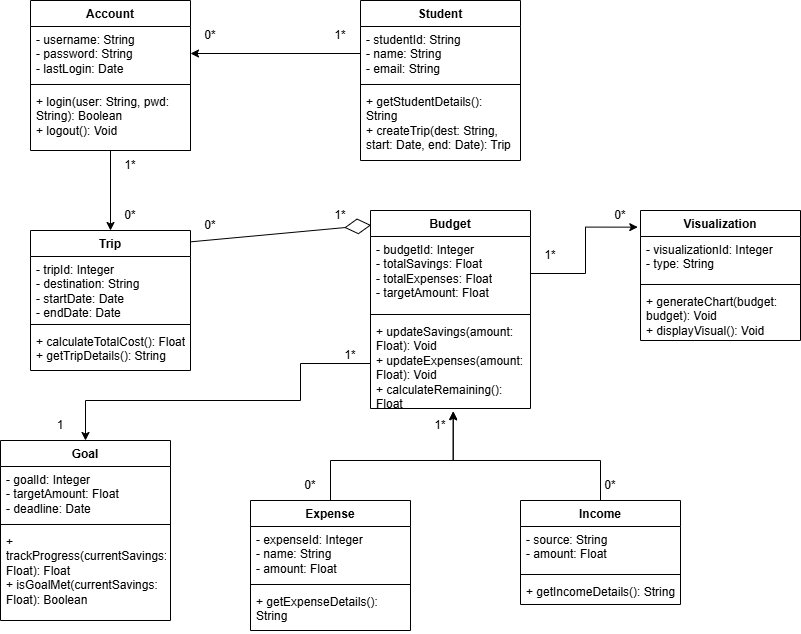

The diagram above was exported from draw.io. Its source (the exported page's mxGraphModel, read from the mxfile embedded in the PNG):
<mxGraphModel dx="1248" dy="1692" grid="1" gridSize="10" guides="1" tooltips="1" connect="1" arrows="1" fold="1" page="1" pageScale="1" pageWidth="1700" pageHeight="1100" math="0" shadow="0">
  <root>
    <mxCell id="0" />
    <mxCell id="1" parent="0" />
    <mxCell id="7lal7NCwSUzoXwU2x8ZH-1" value="Student" style="swimlane;fontStyle=1;align=center;verticalAlign=top;childLayout=stackLayout;horizontal=1;startSize=26;horizontalStack=0;resizeParent=1;resizeParentMax=0;resizeLast=0;collapsible=1;marginBottom=0;whiteSpace=wrap;html=1;" parent="1" vertex="1">
      <mxGeometry x="530" y="-40" width="160" height="160" as="geometry" />
    </mxCell>
    <mxCell id="7lal7NCwSUzoXwU2x8ZH-2" value="- studentId: String&lt;div&gt;- name: String&lt;/div&gt;&lt;div&gt;- email: String&lt;/div&gt;" style="text;strokeColor=none;fillColor=none;align=left;verticalAlign=top;spacingLeft=4;spacingRight=4;overflow=hidden;rotatable=0;points=[[0,0.5],[1,0.5]];portConstraint=eastwest;whiteSpace=wrap;html=1;" parent="7lal7NCwSUzoXwU2x8ZH-1" vertex="1">
      <mxGeometry y="26" width="160" height="54" as="geometry" />
    </mxCell>
    <mxCell id="7lal7NCwSUzoXwU2x8ZH-3" value="" style="line;strokeWidth=1;fillColor=none;align=left;verticalAlign=middle;spacingTop=-1;spacingLeft=3;spacingRight=3;rotatable=0;labelPosition=right;points=[];portConstraint=eastwest;strokeColor=inherit;" parent="7lal7NCwSUzoXwU2x8ZH-1" vertex="1">
      <mxGeometry y="80" width="160" height="8" as="geometry" />
    </mxCell>
    <mxCell id="7lal7NCwSUzoXwU2x8ZH-4" value="+ getStudentDetails(): String&lt;div&gt;+ createTrip(dest: String, start: Date, end: Date): Trip&lt;/div&gt;" style="text;strokeColor=none;fillColor=none;align=left;verticalAlign=top;spacingLeft=4;spacingRight=4;overflow=hidden;rotatable=0;points=[[0,0.5],[1,0.5]];portConstraint=eastwest;whiteSpace=wrap;html=1;" parent="7lal7NCwSUzoXwU2x8ZH-1" vertex="1">
      <mxGeometry y="88" width="160" height="72" as="geometry" />
    </mxCell>
    <mxCell id="7lal7NCwSUzoXwU2x8ZH-5" value="Account" style="swimlane;fontStyle=1;align=center;verticalAlign=top;childLayout=stackLayout;horizontal=1;startSize=26;horizontalStack=0;resizeParent=1;resizeParentMax=0;resizeLast=0;collapsible=1;marginBottom=0;whiteSpace=wrap;html=1;" parent="1" vertex="1">
      <mxGeometry x="200" y="-40" width="160" height="150" as="geometry" />
    </mxCell>
    <mxCell id="7lal7NCwSUzoXwU2x8ZH-6" value="- username: String&lt;div&gt;- password: String&lt;/div&gt;&lt;div&gt;- lastLogin: Date&lt;/div&gt;" style="text;strokeColor=none;fillColor=none;align=left;verticalAlign=top;spacingLeft=4;spacingRight=4;overflow=hidden;rotatable=0;points=[[0,0.5],[1,0.5]];portConstraint=eastwest;whiteSpace=wrap;html=1;" parent="7lal7NCwSUzoXwU2x8ZH-5" vertex="1">
      <mxGeometry y="26" width="160" height="54" as="geometry" />
    </mxCell>
    <mxCell id="7lal7NCwSUzoXwU2x8ZH-7" value="" style="line;strokeWidth=1;fillColor=none;align=left;verticalAlign=middle;spacingTop=-1;spacingLeft=3;spacingRight=3;rotatable=0;labelPosition=right;points=[];portConstraint=eastwest;strokeColor=inherit;" parent="7lal7NCwSUzoXwU2x8ZH-5" vertex="1">
      <mxGeometry y="80" width="160" height="8" as="geometry" />
    </mxCell>
    <mxCell id="7lal7NCwSUzoXwU2x8ZH-8" value="+ login(user: String, pwd: String): Boolean&lt;div&gt;+ logout(): Void&lt;/div&gt;" style="text;strokeColor=none;fillColor=none;align=left;verticalAlign=top;spacingLeft=4;spacingRight=4;overflow=hidden;rotatable=0;points=[[0,0.5],[1,0.5]];portConstraint=eastwest;whiteSpace=wrap;html=1;" parent="7lal7NCwSUzoXwU2x8ZH-5" vertex="1">
      <mxGeometry y="88" width="160" height="62" as="geometry" />
    </mxCell>
    <mxCell id="7lal7NCwSUzoXwU2x8ZH-9" value="Trip" style="swimlane;fontStyle=1;align=center;verticalAlign=top;childLayout=stackLayout;horizontal=1;startSize=26;horizontalStack=0;resizeParent=1;resizeParentMax=0;resizeLast=0;collapsible=1;marginBottom=0;whiteSpace=wrap;html=1;" parent="1" vertex="1">
      <mxGeometry x="200" y="190" width="160" height="140" as="geometry" />
    </mxCell>
    <mxCell id="7lal7NCwSUzoXwU2x8ZH-10" value="- tripId: Integer&lt;div&gt;- destination: String&lt;/div&gt;&lt;div&gt;- startDate: Date&lt;/div&gt;&lt;div&gt;- endDate: Date&lt;/div&gt;" style="text;strokeColor=none;fillColor=none;align=left;verticalAlign=top;spacingLeft=4;spacingRight=4;overflow=hidden;rotatable=0;points=[[0,0.5],[1,0.5]];portConstraint=eastwest;whiteSpace=wrap;html=1;" parent="7lal7NCwSUzoXwU2x8ZH-9" vertex="1">
      <mxGeometry y="26" width="160" height="64" as="geometry" />
    </mxCell>
    <mxCell id="7lal7NCwSUzoXwU2x8ZH-11" value="" style="line;strokeWidth=1;fillColor=none;align=left;verticalAlign=middle;spacingTop=-1;spacingLeft=3;spacingRight=3;rotatable=0;labelPosition=right;points=[];portConstraint=eastwest;strokeColor=inherit;" parent="7lal7NCwSUzoXwU2x8ZH-9" vertex="1">
      <mxGeometry y="90" width="160" height="8" as="geometry" />
    </mxCell>
    <mxCell id="7lal7NCwSUzoXwU2x8ZH-12" value="+ calculateTotalCost(): Float&lt;div&gt;+ getTripDetails(): String&lt;/div&gt;" style="text;strokeColor=none;fillColor=none;align=left;verticalAlign=top;spacingLeft=4;spacingRight=4;overflow=hidden;rotatable=0;points=[[0,0.5],[1,0.5]];portConstraint=eastwest;whiteSpace=wrap;html=1;" parent="7lal7NCwSUzoXwU2x8ZH-9" vertex="1">
      <mxGeometry y="98" width="160" height="42" as="geometry" />
    </mxCell>
    <mxCell id="7lal7NCwSUzoXwU2x8ZH-13" value="Budget" style="swimlane;fontStyle=1;align=center;verticalAlign=top;childLayout=stackLayout;horizontal=1;startSize=26;horizontalStack=0;resizeParent=1;resizeParentMax=0;resizeLast=0;collapsible=1;marginBottom=0;whiteSpace=wrap;html=1;" parent="1" vertex="1">
      <mxGeometry x="540" y="170" width="160" height="198" as="geometry" />
    </mxCell>
    <mxCell id="7lal7NCwSUzoXwU2x8ZH-14" value="- budgetId: Integer&lt;div&gt;- totalSavings: Float&lt;/div&gt;&lt;div&gt;- totalExpenses: Float&lt;/div&gt;&lt;div&gt;- targetAmount: Float&lt;/div&gt;" style="text;strokeColor=none;fillColor=none;align=left;verticalAlign=top;spacingLeft=4;spacingRight=4;overflow=hidden;rotatable=0;points=[[0,0.5],[1,0.5]];portConstraint=eastwest;whiteSpace=wrap;html=1;" parent="7lal7NCwSUzoXwU2x8ZH-13" vertex="1">
      <mxGeometry y="26" width="160" height="74" as="geometry" />
    </mxCell>
    <mxCell id="7lal7NCwSUzoXwU2x8ZH-15" value="" style="line;strokeWidth=1;fillColor=none;align=left;verticalAlign=middle;spacingTop=-1;spacingLeft=3;spacingRight=3;rotatable=0;labelPosition=right;points=[];portConstraint=eastwest;strokeColor=inherit;" parent="7lal7NCwSUzoXwU2x8ZH-13" vertex="1">
      <mxGeometry y="100" width="160" height="8" as="geometry" />
    </mxCell>
    <mxCell id="7lal7NCwSUzoXwU2x8ZH-16" value="+ updateSavings(amount: Float): Void&lt;div&gt;+ updateExpenses(amount: Float): Void&lt;/div&gt;&lt;div&gt;+ calculateRemaining(): Float&lt;/div&gt;" style="text;strokeColor=none;fillColor=none;align=left;verticalAlign=top;spacingLeft=4;spacingRight=4;overflow=hidden;rotatable=0;points=[[0,0.5],[1,0.5]];portConstraint=eastwest;whiteSpace=wrap;html=1;" parent="7lal7NCwSUzoXwU2x8ZH-13" vertex="1">
      <mxGeometry y="108" width="160" height="90" as="geometry" />
    </mxCell>
    <mxCell id="7lal7NCwSUzoXwU2x8ZH-17" value="Expense" style="swimlane;fontStyle=1;align=center;verticalAlign=top;childLayout=stackLayout;horizontal=1;startSize=26;horizontalStack=0;resizeParent=1;resizeParentMax=0;resizeLast=0;collapsible=1;marginBottom=0;whiteSpace=wrap;html=1;" parent="1" vertex="1">
      <mxGeometry x="420" y="460" width="160" height="130" as="geometry" />
    </mxCell>
    <mxCell id="7lal7NCwSUzoXwU2x8ZH-18" value="- expenseId: Integer&lt;div&gt;- name: String&lt;/div&gt;&lt;div&gt;- amount: Float&lt;/div&gt;" style="text;strokeColor=none;fillColor=none;align=left;verticalAlign=top;spacingLeft=4;spacingRight=4;overflow=hidden;rotatable=0;points=[[0,0.5],[1,0.5]];portConstraint=eastwest;whiteSpace=wrap;html=1;" parent="7lal7NCwSUzoXwU2x8ZH-17" vertex="1">
      <mxGeometry y="26" width="160" height="54" as="geometry" />
    </mxCell>
    <mxCell id="7lal7NCwSUzoXwU2x8ZH-19" value="" style="line;strokeWidth=1;fillColor=none;align=left;verticalAlign=middle;spacingTop=-1;spacingLeft=3;spacingRight=3;rotatable=0;labelPosition=right;points=[];portConstraint=eastwest;strokeColor=inherit;" parent="7lal7NCwSUzoXwU2x8ZH-17" vertex="1">
      <mxGeometry y="80" width="160" height="8" as="geometry" />
    </mxCell>
    <mxCell id="7lal7NCwSUzoXwU2x8ZH-20" value="+ getExpenseDetails(): String" style="text;strokeColor=none;fillColor=none;align=left;verticalAlign=top;spacingLeft=4;spacingRight=4;overflow=hidden;rotatable=0;points=[[0,0.5],[1,0.5]];portConstraint=eastwest;whiteSpace=wrap;html=1;" parent="7lal7NCwSUzoXwU2x8ZH-17" vertex="1">
      <mxGeometry y="88" width="160" height="42" as="geometry" />
    </mxCell>
    <mxCell id="7lal7NCwSUzoXwU2x8ZH-21" value="Income" style="swimlane;fontStyle=1;align=center;verticalAlign=top;childLayout=stackLayout;horizontal=1;startSize=26;horizontalStack=0;resizeParent=1;resizeParentMax=0;resizeLast=0;collapsible=1;marginBottom=0;whiteSpace=wrap;html=1;" parent="1" vertex="1">
      <mxGeometry x="690" y="460" width="160" height="104" as="geometry" />
    </mxCell>
    <mxCell id="7lal7NCwSUzoXwU2x8ZH-22" value="- source: String&lt;div&gt;- amount: Float&lt;/div&gt;" style="text;strokeColor=none;fillColor=none;align=left;verticalAlign=top;spacingLeft=4;spacingRight=4;overflow=hidden;rotatable=0;points=[[0,0.5],[1,0.5]];portConstraint=eastwest;whiteSpace=wrap;html=1;" parent="7lal7NCwSUzoXwU2x8ZH-21" vertex="1">
      <mxGeometry y="26" width="160" height="44" as="geometry" />
    </mxCell>
    <mxCell id="7lal7NCwSUzoXwU2x8ZH-23" value="" style="line;strokeWidth=1;fillColor=none;align=left;verticalAlign=middle;spacingTop=-1;spacingLeft=3;spacingRight=3;rotatable=0;labelPosition=right;points=[];portConstraint=eastwest;strokeColor=inherit;" parent="7lal7NCwSUzoXwU2x8ZH-21" vertex="1">
      <mxGeometry y="70" width="160" height="8" as="geometry" />
    </mxCell>
    <mxCell id="7lal7NCwSUzoXwU2x8ZH-24" value="+ getIncomeDetails(): String" style="text;strokeColor=none;fillColor=none;align=left;verticalAlign=top;spacingLeft=4;spacingRight=4;overflow=hidden;rotatable=0;points=[[0,0.5],[1,0.5]];portConstraint=eastwest;whiteSpace=wrap;html=1;" parent="7lal7NCwSUzoXwU2x8ZH-21" vertex="1">
      <mxGeometry y="78" width="160" height="26" as="geometry" />
    </mxCell>
    <mxCell id="7lal7NCwSUzoXwU2x8ZH-25" value="Goal" style="swimlane;fontStyle=1;align=center;verticalAlign=top;childLayout=stackLayout;horizontal=1;startSize=26;horizontalStack=0;resizeParent=1;resizeParentMax=0;resizeLast=0;collapsible=1;marginBottom=0;whiteSpace=wrap;html=1;" parent="1" vertex="1">
      <mxGeometry x="170" y="400" width="170" height="180" as="geometry" />
    </mxCell>
    <mxCell id="7lal7NCwSUzoXwU2x8ZH-26" value="- goalId: Integer&lt;div&gt;- targetAmount: Float&lt;/div&gt;&lt;div&gt;- deadline: Date&lt;/div&gt;" style="text;strokeColor=none;fillColor=none;align=left;verticalAlign=top;spacingLeft=4;spacingRight=4;overflow=hidden;rotatable=0;points=[[0,0.5],[1,0.5]];portConstraint=eastwest;whiteSpace=wrap;html=1;" parent="7lal7NCwSUzoXwU2x8ZH-25" vertex="1">
      <mxGeometry y="26" width="170" height="54" as="geometry" />
    </mxCell>
    <mxCell id="7lal7NCwSUzoXwU2x8ZH-27" value="" style="line;strokeWidth=1;fillColor=none;align=left;verticalAlign=middle;spacingTop=-1;spacingLeft=3;spacingRight=3;rotatable=0;labelPosition=right;points=[];portConstraint=eastwest;strokeColor=inherit;" parent="7lal7NCwSUzoXwU2x8ZH-25" vertex="1">
      <mxGeometry y="80" width="170" height="8" as="geometry" />
    </mxCell>
    <mxCell id="7lal7NCwSUzoXwU2x8ZH-28" value="+ trackProgress(currentSavings: Float): Float&lt;div&gt;+ isGoalMet(currentSavings: Float): Boolean&lt;/div&gt;" style="text;strokeColor=none;fillColor=none;align=left;verticalAlign=top;spacingLeft=4;spacingRight=4;overflow=hidden;rotatable=0;points=[[0,0.5],[1,0.5]];portConstraint=eastwest;whiteSpace=wrap;html=1;" parent="7lal7NCwSUzoXwU2x8ZH-25" vertex="1">
      <mxGeometry y="88" width="170" height="92" as="geometry" />
    </mxCell>
    <mxCell id="7lal7NCwSUzoXwU2x8ZH-29" value="Visualization" style="swimlane;fontStyle=1;align=center;verticalAlign=top;childLayout=stackLayout;horizontal=1;startSize=26;horizontalStack=0;resizeParent=1;resizeParentMax=0;resizeLast=0;collapsible=1;marginBottom=0;whiteSpace=wrap;html=1;" parent="1" vertex="1">
      <mxGeometry x="810" y="170" width="160" height="130" as="geometry" />
    </mxCell>
    <mxCell id="7lal7NCwSUzoXwU2x8ZH-30" value="- visualizationId: Integer&lt;div&gt;- type: String&lt;/div&gt;" style="text;strokeColor=none;fillColor=none;align=left;verticalAlign=top;spacingLeft=4;spacingRight=4;overflow=hidden;rotatable=0;points=[[0,0.5],[1,0.5]];portConstraint=eastwest;whiteSpace=wrap;html=1;" parent="7lal7NCwSUzoXwU2x8ZH-29" vertex="1">
      <mxGeometry y="26" width="160" height="44" as="geometry" />
    </mxCell>
    <mxCell id="7lal7NCwSUzoXwU2x8ZH-31" value="" style="line;strokeWidth=1;fillColor=none;align=left;verticalAlign=middle;spacingTop=-1;spacingLeft=3;spacingRight=3;rotatable=0;labelPosition=right;points=[];portConstraint=eastwest;strokeColor=inherit;" parent="7lal7NCwSUzoXwU2x8ZH-29" vertex="1">
      <mxGeometry y="70" width="160" height="8" as="geometry" />
    </mxCell>
    <mxCell id="7lal7NCwSUzoXwU2x8ZH-32" value="+ generateChart(budget: budget): Void&lt;div&gt;+ displayVisual(): Void&lt;/div&gt;" style="text;strokeColor=none;fillColor=none;align=left;verticalAlign=top;spacingLeft=4;spacingRight=4;overflow=hidden;rotatable=0;points=[[0,0.5],[1,0.5]];portConstraint=eastwest;whiteSpace=wrap;html=1;" parent="7lal7NCwSUzoXwU2x8ZH-29" vertex="1">
      <mxGeometry y="78" width="160" height="52" as="geometry" />
    </mxCell>
    <mxCell id="7lal7NCwSUzoXwU2x8ZH-40" value="1*" style="text;html=1;align=center;verticalAlign=middle;whiteSpace=wrap;rounded=0;" parent="1" vertex="1">
      <mxGeometry x="480" y="-20" width="60" height="30" as="geometry" />
    </mxCell>
    <mxCell id="7lal7NCwSUzoXwU2x8ZH-41" value="0*" style="text;html=1;align=center;verticalAlign=middle;whiteSpace=wrap;rounded=0;" parent="1" vertex="1">
      <mxGeometry x="270" y="160" width="60" height="30" as="geometry" />
    </mxCell>
    <mxCell id="7lal7NCwSUzoXwU2x8ZH-43" style="edgeStyle=orthogonalEdgeStyle;rounded=0;orthogonalLoop=1;jettySize=auto;html=1;exitX=1;exitY=0.5;exitDx=0;exitDy=0;entryX=-0.017;entryY=0.128;entryDx=0;entryDy=0;entryPerimeter=0;" parent="1" source="7lal7NCwSUzoXwU2x8ZH-14" target="7lal7NCwSUzoXwU2x8ZH-29" edge="1">
      <mxGeometry relative="1" as="geometry" />
    </mxCell>
    <mxCell id="7lal7NCwSUzoXwU2x8ZH-44" value="0*" style="text;html=1;align=center;verticalAlign=middle;whiteSpace=wrap;rounded=0;" parent="1" vertex="1">
      <mxGeometry x="760" y="160" width="60" height="30" as="geometry" />
    </mxCell>
    <mxCell id="0ihqViclR8VXFP2awh00-4" value="" style="endArrow=diamondThin;endFill=0;endSize=24;html=1;rounded=0;exitX=1;exitY=0.081;exitDx=0;exitDy=0;exitPerimeter=0;entryX=0.004;entryY=0.074;entryDx=0;entryDy=0;entryPerimeter=0;" edge="1" parent="1" source="7lal7NCwSUzoXwU2x8ZH-9" target="7lal7NCwSUzoXwU2x8ZH-13">
      <mxGeometry width="160" relative="1" as="geometry">
        <mxPoint x="560" y="310" as="sourcePoint" />
        <mxPoint x="720" y="310" as="targetPoint" />
      </mxGeometry>
    </mxCell>
    <mxCell id="0ihqViclR8VXFP2awh00-7" value="0*" style="text;html=1;align=center;verticalAlign=middle;whiteSpace=wrap;rounded=0;" vertex="1" parent="1">
      <mxGeometry x="350" y="170" width="60" height="30" as="geometry" />
    </mxCell>
    <mxCell id="0ihqViclR8VXFP2awh00-8" value="1*" style="text;html=1;align=center;verticalAlign=middle;whiteSpace=wrap;rounded=0;" vertex="1" parent="1">
      <mxGeometry x="480" y="160" width="60" height="30" as="geometry" />
    </mxCell>
    <mxCell id="0ihqViclR8VXFP2awh00-9" value="1*" style="text;html=1;align=center;verticalAlign=middle;whiteSpace=wrap;rounded=0;" vertex="1" parent="1">
      <mxGeometry x="580" y="370" width="60" height="30" as="geometry" />
    </mxCell>
    <mxCell id="0ihqViclR8VXFP2awh00-12" value="0*" style="text;html=1;align=center;verticalAlign=middle;whiteSpace=wrap;rounded=0;" vertex="1" parent="1">
      <mxGeometry x="750" y="430" width="60" height="30" as="geometry" />
    </mxCell>
    <mxCell id="0ihqViclR8VXFP2awh00-13" value="0*" style="text;html=1;align=center;verticalAlign=middle;whiteSpace=wrap;rounded=0;" vertex="1" parent="1">
      <mxGeometry x="450" y="430" width="60" height="30" as="geometry" />
    </mxCell>
    <mxCell id="0ihqViclR8VXFP2awh00-14" style="edgeStyle=orthogonalEdgeStyle;rounded=0;orthogonalLoop=1;jettySize=auto;html=1;exitX=0;exitY=0.5;exitDx=0;exitDy=0;" edge="1" parent="1" source="7lal7NCwSUzoXwU2x8ZH-16" target="7lal7NCwSUzoXwU2x8ZH-25">
      <mxGeometry relative="1" as="geometry">
        <Array as="points">
          <mxPoint x="470" y="323" />
          <mxPoint x="470" y="360" />
          <mxPoint x="255" y="360" />
        </Array>
      </mxGeometry>
    </mxCell>
    <mxCell id="0ihqViclR8VXFP2awh00-15" value="1" style="text;html=1;align=center;verticalAlign=middle;whiteSpace=wrap;rounded=0;" vertex="1" parent="1">
      <mxGeometry x="200" y="370" width="60" height="30" as="geometry" />
    </mxCell>
    <mxCell id="0ihqViclR8VXFP2awh00-16" value="1*" style="text;html=1;align=center;verticalAlign=middle;whiteSpace=wrap;rounded=0;" vertex="1" parent="1">
      <mxGeometry x="490" y="300" width="60" height="30" as="geometry" />
    </mxCell>
    <mxCell id="0ihqViclR8VXFP2awh00-17" style="edgeStyle=orthogonalEdgeStyle;rounded=0;orthogonalLoop=1;jettySize=auto;html=1;exitX=0.5;exitY=0;exitDx=0;exitDy=0;entryX=0.517;entryY=1.03;entryDx=0;entryDy=0;entryPerimeter=0;" edge="1" parent="1" source="7lal7NCwSUzoXwU2x8ZH-17" target="7lal7NCwSUzoXwU2x8ZH-16">
      <mxGeometry relative="1" as="geometry">
        <Array as="points">
          <mxPoint x="500" y="420" />
          <mxPoint x="623" y="420" />
        </Array>
      </mxGeometry>
    </mxCell>
    <mxCell id="0ihqViclR8VXFP2awh00-19" style="edgeStyle=orthogonalEdgeStyle;rounded=0;orthogonalLoop=1;jettySize=auto;html=1;exitX=0.5;exitY=0;exitDx=0;exitDy=0;entryX=0.517;entryY=1.037;entryDx=0;entryDy=0;entryPerimeter=0;" edge="1" parent="1" source="7lal7NCwSUzoXwU2x8ZH-21" target="7lal7NCwSUzoXwU2x8ZH-16">
      <mxGeometry relative="1" as="geometry">
        <Array as="points">
          <mxPoint x="770" y="420" />
          <mxPoint x="623" y="420" />
        </Array>
      </mxGeometry>
    </mxCell>
    <mxCell id="0ihqViclR8VXFP2awh00-22" value="0*" style="text;html=1;align=center;verticalAlign=middle;whiteSpace=wrap;rounded=0;" vertex="1" parent="1">
      <mxGeometry x="350" y="-20" width="60" height="30" as="geometry" />
    </mxCell>
    <mxCell id="0ihqViclR8VXFP2awh00-24" style="edgeStyle=orthogonalEdgeStyle;rounded=0;orthogonalLoop=1;jettySize=auto;html=1;exitX=0;exitY=0.5;exitDx=0;exitDy=0;entryX=1;entryY=0.5;entryDx=0;entryDy=0;" edge="1" parent="1" source="7lal7NCwSUzoXwU2x8ZH-2" target="7lal7NCwSUzoXwU2x8ZH-6">
      <mxGeometry relative="1" as="geometry" />
    </mxCell>
    <mxCell id="0ihqViclR8VXFP2awh00-26" value="1*" style="text;html=1;align=center;verticalAlign=middle;whiteSpace=wrap;rounded=0;" vertex="1" parent="1">
      <mxGeometry x="690" y="200" width="60" height="30" as="geometry" />
    </mxCell>
    <mxCell id="0ihqViclR8VXFP2awh00-27" style="edgeStyle=orthogonalEdgeStyle;rounded=0;orthogonalLoop=1;jettySize=auto;html=1;exitX=1;exitY=0.5;exitDx=0;exitDy=0;entryX=0.5;entryY=0;entryDx=0;entryDy=0;" edge="1" parent="1" source="7lal7NCwSUzoXwU2x8ZH-8" target="7lal7NCwSUzoXwU2x8ZH-9">
      <mxGeometry relative="1" as="geometry">
        <Array as="points">
          <mxPoint x="360" y="110" />
          <mxPoint x="280" y="110" />
        </Array>
      </mxGeometry>
    </mxCell>
    <mxCell id="0ihqViclR8VXFP2awh00-28" value="1*" style="text;html=1;align=center;verticalAlign=middle;whiteSpace=wrap;rounded=0;" vertex="1" parent="1">
      <mxGeometry x="270" y="110" width="60" height="30" as="geometry" />
    </mxCell>
  </root>
</mxGraphModel>